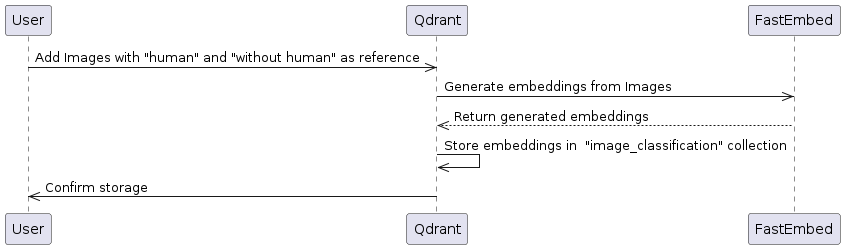

The diagram above was rendered by PlantUML. Its source (embedded in the PNG):
@startuml
participant User as "User"
participant Qdrant as "Qdrant"
participant FastEmbed as "FastEmbed"

User ->> Qdrant: Add Images with "human" and "without human" as reference
Qdrant ->> FastEmbed: Generate embeddings from Images
FastEmbed -->> Qdrant: Return generated embeddings
Qdrant ->> Qdrant: Store embeddings in  "image_classification" collection
Qdrant ->> User: Confirm storage
@enduml